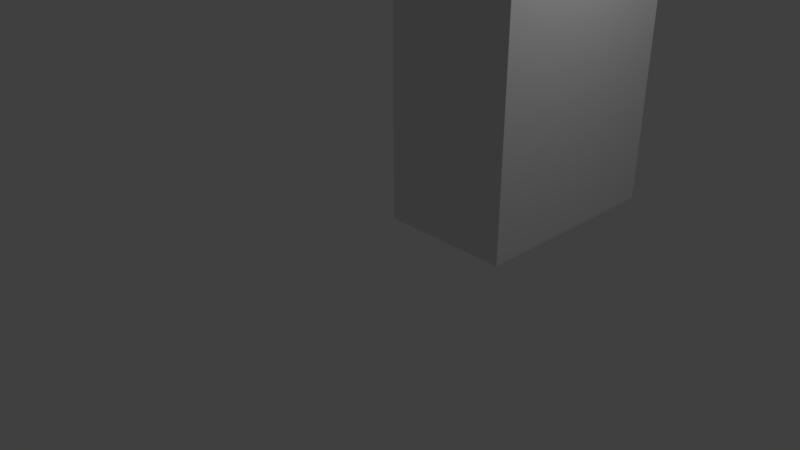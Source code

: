 # Source: boog_1.blend  (saved by Blender 2.78.0; exported with 4.5.12 LTS)
import bpy
from mathutils import Matrix  # noqa: F401  (used for matrix-valued properties, if any)

bpy.ops.wm.read_factory_settings(use_empty=True)
scene = bpy.context.scene
scene.name = 'Scene'

# ---- collections
col_collection_1 = bpy.data.collections.new('Collection 1'); scene.collection.children.link(col_collection_1)

# ---- world
world_world = bpy.data.worlds.new('World'); scene.world = world_world
world_world.color = (0.05088, 0.05088, 0.05088)
world_world.use_sun_shadow = False
world_world.sun_shadow_jitter_overblur = 0.0
world_world.cycles.sampling_method = 'MANUAL'

# ---- cameras
cam_camera = bpy.data.cameras.new('Camera')
cam_camera.clip_end = 100.0
cam_camera.lens = 35.0
cam_camera.sensor_width = 32.0
cam_camera.sensor_height = 18.0
cam_camera.ortho_scale = 7.314
cam_camera.dof.focus_distance = 0.0
cam_camera.dof.aperture_fstop = 128.0

# ---- lights
light_lamp = bpy.data.lights.new('Lamp', 'POINT')
light_lamp.transmission_factor = 0.0
light_lamp.cutoff_distance = 30.0
light_lamp.energy = 100.0
light_lamp.shadow_buffer_clip_start = 1.001
light_lamp.shadow_soft_size = 0.1
light_lamp.shadow_maximum_resolution = 0.006
light_lamp.use_absolute_resolution = True

# ---- meshes
me_cube_001 = bpy.data.meshes.new('Cube.001')
me_cube_001.from_pydata([(-1.0, -1.0, -1.0), (-1.0, -1.0, 1.0), (1.0, -1.0, -1.0), (1.0, -1.0, 1.0), (1.0, 0.0, -1.0), (1.0, 0.0, 1.0), (1.0, -1.0, 0.0), (1.0, 0.0, 0.0), (1.0, -0.5, 1.0), (1.0, -1.0, -0.5), (1.0, -1.0, 0.5), (1.0, 0.0, -0.5), (1.0, 0.0, 0.5), (1.0, -0.5, 0.5), (1.0, -0.75, 1.0), (1.0, -1.0, -0.75), (1.0, -1.0, 0.25), (1.0, 0.0, -0.75), (1.0, 0.0, 0.25), (1.0, -0.25, 1.0), (1.0, -1.0, -0.25), (1.0, -1.0, 0.75), (1.0, 0.0, -0.25), (1.0, 0.0, 0.75), (1.0, -0.75, 0.5), (1.0, -0.25, 0.5), (1.0, -0.875, 1.0), (1.0, -1.0, -0.875), (1.0, -1.0, 0.125), (1.0, 0.0, -0.875), (1.0, 0.0, 0.125), (1.0, -0.375, 1.0), (1.0, -1.0, -0.375), (1.0, -1.0, 0.625), (1.0, 0.0, -0.375), (1.0, 0.0, 0.625), (1.0, -0.875, 0.5), (1.0, -0.375, 0.5), (1.0, -0.625, 1.0), (1.0, -1.0, -0.625), (1.0, -1.0, 0.375), (1.0, 0.0, -0.625), (1.0, 0.0, 0.375), (1.0, -0.125, 1.0), (1.0, -1.0, -0.125), (1.0, -1.0, 0.875), (1.0, 0.0, -0.125), (1.0, 0.0, 0.875), (1.0, -0.625, 0.5), (1.0, -0.125, 0.5), (1.0, -0.9375, 1.0), (1.0, -1.0, -0.9375), (1.0, 0.0625, 1.0), (1.0, -1.0, 0.0625), (1.0, -0.9375, 0.0), (1.0, 0.0625, 0.0), (1.0, 0.0, -0.9375), (1.0, 0.0, 0.0625), (1.0, -0.4375, 1.0), (1.0, -1.0, -0.4375), (1.0, -1.0, 0.5625), (1.0, 0.0, -0.4375), (1.0, 0.0, 0.5625), (1.0, 0.0625, 0.5), (1.0, 0.0625, -0.5), (1.0, -0.9375, -0.5), (1.0, -0.9375, 0.5), (1.0, -0.4375, 0.5), (1.0, -0.6875, 1.0), (1.0, -1.0, -0.6875), (1.0, -1.0, 0.3125), (1.0, 0.0, -0.6875), (1.0, 0.0, 0.3125), (1.0, -0.1875, 1.0), (1.0, -1.0, -0.1875), (1.0, -1.0, 0.8125), (1.0, 0.0, -0.1875), (1.0, 0.0, 0.8125), (1.0, -0.6875, 0.5), (1.0, -0.1875, 0.5), (1.0, -0.9375, 0.25), (1.0, -0.9375, -0.75), (1.0, 0.0625, -0.75), (1.0, 0.0625, 0.25), (1.0, 0.0625, 0.75), (1.0, 0.0625, -0.25), (1.0, -0.9375, -0.25), (1.0, -0.9375, 0.75), (1.0, -0.8125, 1.0), (1.0, -1.0, -0.8125), (1.0, -1.0, 0.1875), (1.0, 0.0, -0.8125), (1.0, 0.0, 0.1875), (1.0, -0.3125, 1.0), (1.0, -1.0, -0.3125), (1.0, -1.0, 0.6875), (1.0, 0.0, -0.3125), (1.0, 0.0, 0.6875), (1.0, -0.8125, 0.5), (1.0, -0.3125, 0.5), (1.0, -0.5625, 1.0), (1.0, -1.0, -0.5625), (1.0, -1.0, 0.4375), (1.0, 0.0, -0.5625), (1.0, 0.0, 0.4375), (1.0, 0.0625, -1.0), (1.0, -0.0625, 1.0), (1.0, -1.0, -0.0625), (1.0, -0.9375, -1.0), (1.0, -1.0, 0.9375), (1.0, 0.0, -0.0625), (1.0, 0.0, 0.9375), (1.0, -0.5625, 0.5), (1.0, -0.0625, 0.5), (1.0, -0.5, 0.4375), (1.0, -0.5, 0.9375), (1.0, -0.25, 0.9375), (1.0, -0.25, 0.4375), (1.0, -0.75, 0.4375), (1.0, -0.75, 0.9375), (1.0, -0.625, 0.9375), (1.0, -0.9375, 0.625), (1.0, -0.9375, -0.375), (1.0, 0.0625, -0.375), (1.0, 0.0625, 0.625), (1.0, 0.0625, 0.125), (1.0, 0.0625, -0.875), (1.0, -0.9375, -0.875), (1.0, -0.625, 0.4375), (1.0, -0.9375, 0.125), (1.0, -0.125, 0.4375), (1.0, -0.125, 0.9375), (1.0, -0.375, 0.9375), (1.0, -0.375, 0.4375), (1.0, -0.9375, 0.375), (1.0, -0.875, 0.4375), (1.0, -0.9375, -0.625), (1.0, 0.0625, -0.625), (1.0, 0.0625, 0.375), (1.0, 0.0625, 0.875), (1.0, 0.0625, -0.125), (1.0, -0.9375, -0.125), (1.0, -0.9375, 0.875), (1.0, -0.875, 0.9375), (1.0, -0.8125, 0.9375), (1.0, -0.9375, 0.8125), (1.0, -0.9375, -0.1875), (1.0, 0.0625, -0.1875), (1.0, 0.0625, 0.8125), (1.0, 0.0625, 0.3125), (1.0, 0.0625, -0.6875), (1.0, -0.9375, -0.6875), (1.0, -0.8125, 0.4375), (1.0, -0.9375, 0.3125), (1.0, -0.3125, 0.4375), (1.0, -0.3125, 0.9375), (1.0, -0.0625, 0.9375), (1.0, -0.0625, 0.4375), (1.0, -0.9375, 0.0625), (1.0, -0.5625, 0.4375), (1.0, -0.9375, -0.9375), (1.0, 0.0625, -0.9375), (1.0, 0.0625, 0.0625), (1.0, 0.0625, 0.5625), (1.0, 0.0625, -0.4375), (1.0, -0.9375, -0.4375), (1.0, -0.9375, 0.5625), (1.0, -0.5625, 0.9375), (1.0, -0.6875, 0.9375), (1.0, -0.9375, 0.6875), (1.0, -0.9375, -0.3125), (1.0, 0.0625, -0.3125), (1.0, 0.0625, 0.6875), (1.0, 0.0625, 0.1875), (1.0, 0.0625, -0.8125), (1.0, -0.9375, -0.8125), (1.0, -0.6875, 0.4375), (1.0, -0.9375, 0.1875), (1.0, -0.1875, 0.4375), (1.0, -0.1875, 0.9375), (1.0, -0.4375, 0.9375), (1.0, -0.4375, 0.4375), (1.0, -0.9375, 0.4375), (1.0, -0.9375, -0.5625), (1.0, 0.0625, -0.5625), (1.0, 0.0625, 0.4375), (1.0, 0.0625, 0.9375), (1.0, 0.0625, -0.0625), (1.0, -0.9375, -0.0625), (1.0, -0.9375, 0.9375), (-1.0, 0.0, -1.0), (-1.0, -1.0, 0.0), (-1.0, 0.0, 1.0), (-1.0, 0.0, 0.0), (-1.0, -1.0, 0.5), (-1.0, 0.0, 0.5), (-1.0, 0.0, -0.5), (-1.0, -0.5, 1.0), (-1.0, -1.0, -0.5), (-1.0, -0.5, 0.5), (-1.0, -1.0, 0.75), (-1.0, -0.75, 0.5), (-1.0, -0.25, 0.5), (-1.0, -1.0, -0.75), (-1.0, -0.75, 1.0), (-1.0, 0.0, -0.25), (-1.0, 0.0, 0.75), (-1.0, -1.0, 0.25), (-1.0, 0.0, 0.25), (-1.0, 0.0, -0.75), (-1.0, -0.25, 1.0), (-1.0, -1.0, -0.25), (-1.0, -1.0, 0.875), (-1.0, -0.625, 0.5), (-1.0, -0.125, 0.5), (-1.0, -1.0, -0.625), (-1.0, -0.625, 1.0), (-1.0, 0.0, -0.375), (-1.0, 0.0, 0.625), (-1.0, -1.0, 0.375), (-1.0, 0.0, 0.125), (-1.0, 0.0, -0.875), (-1.0, -0.125, 1.0), (-1.0, -1.0, -0.125), (-1.0, -1.0, 0.625), (-1.0, -0.875, 0.5), (-1.0, -0.375, 0.5), (-1.0, -1.0, -0.875), (-1.0, -0.875, 1.0), (-1.0, 0.0, -0.125), (-1.0, 0.0, 0.875), (-1.0, -1.0, 0.125), (-1.0, 0.0, 0.375), (-1.0, 0.0, -0.625), (-1.0, -0.375, 1.0), (-1.0, -1.0, -0.375), (-1.0, -0.9375, -1.0), (-1.0, -1.0, 0.9375), (-1.0, -0.5625, 0.5), (-1.0, -0.0625, 0.5), (-1.0, -1.0, -0.5625), (-1.0, -0.5625, 1.0), (-1.0, 0.0, -0.4375), (-1.0, 0.0, 0.5625), (-1.0, -1.0, 0.4375), (-1.0, 0.0, 0.0625), (-1.0, 0.0, -0.9375), (-1.0, -0.0625, 1.0), (-1.0, -1.0, -0.0625), (-1.0, 0.0625, -1.0), (-1.0, -1.0, 0.6875), (-1.0, -0.8125, 0.5), (-1.0, -0.3125, 0.5), (-1.0, -1.0, -0.8125), (-1.0, -0.8125, 1.0), (-1.0, 0.0, -0.1875), (-1.0, 0.0, 0.8125), (-1.0, -1.0, 0.1875), (-1.0, 0.0, 0.3125), (-1.0, 0.0, -0.6875), (-1.0, -0.3125, 1.0), (-1.0, -1.0, -0.3125), (-1.0, -1.0, 0.8125), (-1.0, -0.6875, 0.5), (-1.0, -0.1875, 0.5), (-1.0, -1.0, -0.6875), (-1.0, -0.6875, 1.0), (-1.0, 0.0, -0.3125), (-1.0, 0.0, 0.6875), (-1.0, -1.0, 0.3125), (-1.0, 0.0, 0.1875), (-1.0, 0.0, -0.8125), (-1.0, -0.1875, 1.0), (-1.0, -1.0, -0.1875), (-1.0, -1.0, 0.5625), (-1.0, -0.5, 0.4375), (-1.0, -0.9375, 0.5), (-1.0, -0.4375, 0.5), (-1.0, -0.9375, -0.5), (-1.0, 0.0625, -0.5), (-1.0, -1.0, -0.9375), (-1.0, -0.9375, 1.0), (-1.0, 0.0625, 0.0), (-1.0, -0.9375, 0.0), (-1.0, 0.0, -0.0625), (-1.0, 0.0, 0.9375), (-1.0, 0.0625, 1.0), (-1.0, -1.0, 0.0625), (-1.0, 0.0, 0.4375), (-1.0, 0.0, -0.5625), (-1.0, -0.4375, 1.0), (-1.0, -1.0, -0.4375), (-1.0, -0.5, 0.9375), (-1.0, 0.0625, 0.5), (-1.0, -0.25, 0.9375), (-1.0, 0.0625, -0.75), (-1.0, 0.0625, -0.25), (-1.0, -0.9375, -0.75), (-1.0, -0.9375, -0.25), (-1.0, -0.25, 0.4375), (-1.0, -0.9375, 0.25), (-1.0, -0.75, 0.4375), (-1.0, -0.9375, 0.75), (-1.0, -0.75, 0.9375), (-1.0, 0.0625, 0.25), (-1.0, 0.0625, 0.75), (-1.0, 0.0625, 0.875), (-1.0, 0.0625, 0.625), (-1.0, 0.0625, 0.375), (-1.0, 0.0625, 0.125), (-1.0, -0.9375, 0.875), (-1.0, -0.875, 0.9375), (-1.0, -0.9375, 0.625), (-1.0, -0.9375, 0.375), (-1.0, -0.875, 0.4375), (-1.0, -0.9375, 0.125), (-1.0, -0.375, 0.4375), (-1.0, -0.9375, -0.125), (-1.0, -0.9375, -0.375), (-1.0, -0.9375, -0.625), (-1.0, -0.9375, -0.875), (-1.0, 0.0625, -0.125), (-1.0, -0.125, 0.9375), (-1.0, -0.125, 0.4375), (-1.0, -0.625, 0.4375), (-1.0, -0.625, 0.9375), (-1.0, -0.375, 0.9375), (-1.0, 0.0625, -0.875), (-1.0, 0.0625, -0.625), (-1.0, 0.0625, -0.375), (-1.0, 0.0625, -0.3125), (-1.0, 0.0625, -0.4375), (-1.0, 0.0625, -0.5625), (-1.0, 0.0625, -0.6875), (-1.0, 0.0625, -0.8125), (-1.0, 0.0625, -0.9375), (-1.0, -0.4375, 0.9375), (-1.0, -0.6875, 0.9375), (-1.0, -0.6875, 0.4375), (-1.0, -0.1875, 0.4375), (-1.0, -0.1875, 0.9375), (-1.0, 0.0625, -0.0625), (-1.0, 0.0625, -0.1875), (-1.0, -0.9375, -0.8125), (-1.0, -0.9375, -0.9375), (-1.0, -0.9375, -0.5625), (-1.0, -0.9375, -0.6875), (-1.0, -0.9375, -0.3125), (-1.0, -0.9375, -0.4375), (-1.0, -0.9375, -0.0625), (-1.0, -0.9375, -0.1875), (-1.0, -0.4375, 0.4375), (-1.0, -0.9375, 0.1875), (-1.0, -0.9375, 0.0625), (-1.0, -0.9375, 0.4375), (-1.0, -0.9375, 0.3125), (-1.0, -0.9375, 0.6875), (-1.0, -0.9375, 0.5625), (-1.0, -0.9375, 0.9375), (-1.0, -0.9375, 0.8125), (-1.0, 0.0625, 0.1875), (-1.0, 0.0625, 0.0625), (-1.0, 0.0625, 0.4375), (-1.0, 0.0625, 0.3125), (-1.0, 0.0625, 0.6875), (-1.0, 0.0625, 0.5625), (-1.0, 0.0625, 0.9375), (-1.0, 0.0625, 0.8125), (-1.0, -0.8125, 0.9375), (-1.0, -0.8125, 0.4375), (-1.0, -0.3125, 0.4375), (-1.0, -0.0625, 0.9375), (-1.0, -0.0625, 0.4375), (-1.0, -0.5625, 0.4375), (-1.0, -0.5625, 0.9375), (-1.0, -0.3125, 0.9375)], [], [(189, 50, 3, 109), (2, 51, 27, 89, 15, 69, 39, 101, 9, 59, 32, 94, 20, 74, 44, 107, 6, 53, 28, 90, 16, 70, 40, 102, 10, 60, 33, 95, 21, 75, 45, 109, 3, 1, 237, 212, 262, 200, 250, 224, 274, 194, 244, 219, 269, 207, 257, 231, 287, 191, 248, 223, 273, 211, 261, 235, 291, 198, 240, 215, 265, 203, 253, 227, 280, 0), (188, 54, 6, 107), (187, 55, 7, 110), (186, 52, 5, 111), (185, 63, 12, 104), (184, 64, 11, 103), (183, 65, 9, 101), (182, 66, 10, 102), (181, 67, 13, 114), (180, 58, 8, 115), (179, 73, 19, 116), (178, 79, 25, 117), (177, 80, 16, 90), (176, 78, 24, 118), (175, 81, 15, 89), (174, 82, 17, 91), (173, 83, 18, 92), (172, 84, 23, 97), (171, 85, 22, 96), (170, 86, 20, 94), (169, 87, 21, 95), (168, 68, 14, 119), (167, 100, 38, 120), (166, 121, 33, 60), (165, 122, 32, 59), (164, 123, 34, 61), (163, 124, 35, 62), (162, 125, 30, 57), (161, 126, 29, 56), (160, 127, 27, 51), (159, 112, 48, 128), (158, 129, 28, 53), (157, 113, 49, 130), (156, 106, 43, 131), (155, 93, 31, 132), (154, 99, 37, 133), (153, 134, 40, 70), (152, 98, 36, 135), (151, 136, 39, 69), (150, 137, 41, 71), (149, 138, 42, 72), (148, 139, 47, 77), (147, 140, 46, 76), (146, 141, 44, 74), (145, 142, 45, 75), (144, 88, 26, 143), (119, 14, 88, 144), (87, 145, 75, 21), (86, 146, 74, 20), (85, 147, 76, 22), (84, 148, 77, 23), (83, 149, 72, 18), (82, 150, 71, 17), (81, 151, 69, 15), (118, 24, 98, 152), (80, 153, 70, 16), (117, 25, 99, 154), (116, 19, 93, 155), (111, 5, 106, 156), (104, 12, 113, 157), (54, 158, 53, 6), (114, 13, 112, 159), (108, 160, 51, 2), (105, 161, 56, 4), (375, 260, 210, 294), (55, 162, 57, 7), (63, 163, 62, 12), (64, 164, 61, 11), (65, 165, 59, 9), (66, 166, 60, 10), (115, 8, 100, 167), (120, 38, 68, 168), (121, 169, 95, 33), (122, 170, 94, 32), (123, 171, 96, 34), (124, 172, 97, 35), (125, 173, 92, 30), (374, 241, 197, 292), (373, 238, 199, 275), (126, 174, 91, 29), (372, 239, 195, 288), (127, 175, 89, 27), (128, 48, 78, 176), (129, 177, 90, 28), (130, 49, 79, 178), (131, 43, 73, 179), (132, 31, 58, 180), (181, 114, 275, 351), (133, 37, 67, 181), (134, 182, 102, 40), (135, 36, 66, 182), (136, 183, 101, 39), (137, 184, 103, 41), (138, 185, 104, 42), (139, 186, 111, 47), (371, 247, 192, 285), (140, 187, 110, 46), (141, 188, 107, 44), (142, 189, 109, 45), (143, 26, 50, 189), (370, 252, 202, 299), (369, 251, 201, 301), (368, 254, 204, 303), (358, 281, 228, 311), (354, 276, 225, 314), (351, 277, 226, 316), (340, 272, 222, 322), (339, 264, 214, 323), (338, 263, 213, 324), (337, 266, 216, 325), (336, 290, 234, 326), (217, 267, 330, 329), (267, 205, 296, 330), (196, 242, 331, 279), (242, 217, 329, 331), (233, 289, 332, 328), (289, 196, 279, 332), (209, 259, 333, 295), (259, 233, 328, 333), (221, 271, 334, 327), (271, 209, 295, 334), (190, 246, 335, 249), (246, 221, 327, 335), (292, 197, 290, 336), (303, 204, 266, 337), (301, 201, 263, 338), (299, 202, 264, 339), (294, 210, 272, 340), (229, 284, 341, 321), (284, 193, 282, 341), (205, 255, 342, 296), (255, 229, 321, 342), (227, 253, 343, 320), (253, 203, 297, 343), (0, 280, 344, 236), (280, 227, 320, 344), (215, 240, 345, 319), (240, 198, 278, 345), (203, 265, 346, 297), (265, 215, 319, 346), (235, 261, 347, 318), (261, 211, 298, 347), (198, 291, 348, 278), (291, 235, 318, 348), (223, 248, 349, 317), (248, 191, 283, 349), (211, 273, 350, 298), (273, 223, 317, 350), (275, 199, 277, 351), (231, 257, 352, 315), (257, 207, 300, 352), (191, 287, 353, 283), (287, 231, 315, 353), (219, 244, 354, 313), (244, 194, 276, 354), (207, 269, 355, 300), (269, 219, 313, 355), (224, 250, 356, 312), (250, 200, 302, 356), (194, 274, 357, 276), (274, 224, 312, 357), (212, 237, 358, 310), (237, 1, 281, 358), (200, 262, 359, 302), (262, 212, 310, 359), (220, 270, 360, 309), (270, 208, 304, 360), (193, 245, 361, 282), (245, 220, 309, 361), (232, 288, 362, 308), (288, 195, 293, 362), (208, 258, 363, 304), (258, 232, 308, 363), (218, 268, 364, 307), (268, 206, 305, 364), (195, 243, 365, 293), (243, 218, 307, 365), (230, 285, 366, 306), (285, 192, 286, 366), (206, 256, 367, 305), (256, 230, 306, 367), (311, 228, 254, 368), (314, 225, 251, 369), (316, 226, 252, 370), (322, 222, 247, 371), (323, 214, 239, 372), (324, 213, 238, 373), (325, 216, 241, 374), (182, 108, 236, 354), (354, 275, 114, 182), (195, 12, 111, 285), (66, 276, 358, 189), (358, 285, 111, 189), (326, 234, 260, 375), (276, 66, 12, 195), (1, 3, 52, 286), (249, 105, 52, 286), (181, 351, 288, 104), (104, 288, 190, 4), (4, 190, 249, 105), (236, 108, 2, 0)])
me_cube_001.use_remesh_preserve_volume = False
me_cube_001.use_remesh_preserve_attributes = False
me_cube_001.use_mirror_vertex_groups = False
me_cube_001.update()

# ---- objects
ob_cube_001 = bpy.data.objects.new('Cube.001', me_cube_001)
ob_lamp = bpy.data.objects.new('Lamp', light_lamp)
ob_camera = bpy.data.objects.new('Camera', cam_camera)

# ---- transforms, parenting, visibility, modifiers, constraints
ob_cube_001.location = (1.418, -0.1319, 26.35)
ob_cube_001.scale = (0.8058, 41.16, 25.58)
ob_cube_001.lineart.crease_threshold = 0.0
ob_lamp.location = (4.076, 1.005, 5.904)
ob_lamp.rotation_euler = (0.6503, 0.05522, 1.866)
ob_lamp.lock_rotations_4d = False
ob_lamp.empty_display_type = 'ARROWS'
ob_lamp.color = (0.0, 0.0, 0.0, 0.0)
ob_lamp.lineart.crease_threshold = 0.0
ob_camera.location = (7.481, -6.508, 5.344)
ob_camera.rotation_euler = (1.109, 0.0, 0.8149)
ob_camera.lock_rotations_4d = False
ob_camera.empty_display_type = 'ARROWS'
ob_camera.color = (0.0, 0.0, 0.0, 0.0)
ob_camera.display_type = 'WIRE'
ob_camera.lineart.crease_threshold = 0.0

# ---- collection membership
col_collection_1.objects.link(ob_cube_001)
col_collection_1.objects.link(ob_lamp)
col_collection_1.objects.link(ob_camera)

# ---- scene / render settings (as saved in the file)
scene.camera = ob_camera
scene.frame_start = 1; scene.frame_end = 250; scene.frame_set(1)
scene.render.engine = 'BLENDER_EEVEE_NEXT'
scene.render.resolution_percentage = 50
scene.render.dither_intensity = 0.0
scene.cycles.use_denoising = False
scene.cycles.samples = 128
scene.cycles.sampling_pattern = 'TABULATED_SOBOL'
scene.cycles.light_sampling_threshold = 0.0
scene.cycles.use_adaptive_sampling = False
scene.cycles.use_light_tree = False
scene.cycles.blur_glossy = 0.0
scene.cycles.sample_clamp_indirect = 0.0
scene.view_settings.view_transform = 'Standard'
bpy.context.view_layer.update()
